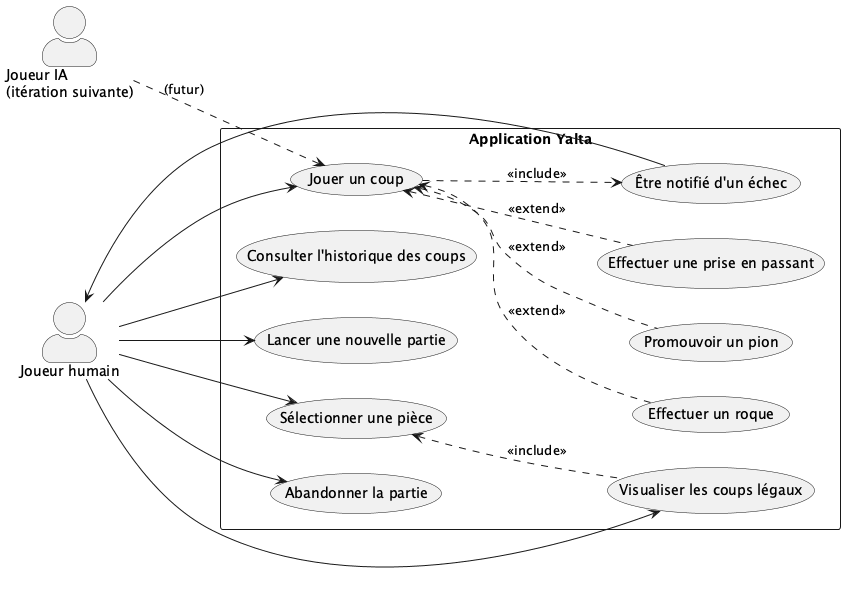

The diagram above was rendered by PlantUML. Its source (embedded in the PNG):
@startuml cas_utilisation
' Diagramme de cas d'utilisation — Yalta (itération sans IA)

left to right direction
skinparam actorStyle awesome

actor "Joueur humain" as Humain
actor "Joueur IA\n(itération suivante)" as IA

rectangle "Application Yalta" {
    usecase "Lancer une nouvelle partie" as UC1
    usecase "Sélectionner une pièce" as UC2
    usecase "Visualiser les coups légaux" as UC3
    usecase "Jouer un coup" as UC4
    usecase "Effectuer un roque" as UC5
    usecase "Promouvoir un pion" as UC6
    usecase "Effectuer une prise en passant" as UC7
    usecase "Être notifié d'un échec" as UC8
    usecase "Abandonner la partie" as UC9
    usecase "Consulter l'historique des coups" as UC10
}

Humain --> UC1
Humain --> UC2
Humain --> UC3
Humain --> UC4
Humain --> UC9
Humain --> UC10
Humain <-- UC8

IA ..> UC4 : (futur)

UC4 <.. UC5 : <<extend>>
UC4 <.. UC6 : <<extend>>
UC4 <.. UC7 : <<extend>>
UC2 <.. UC3 : <<include>>
UC4 ..> UC8 : <<include>>

@enduml